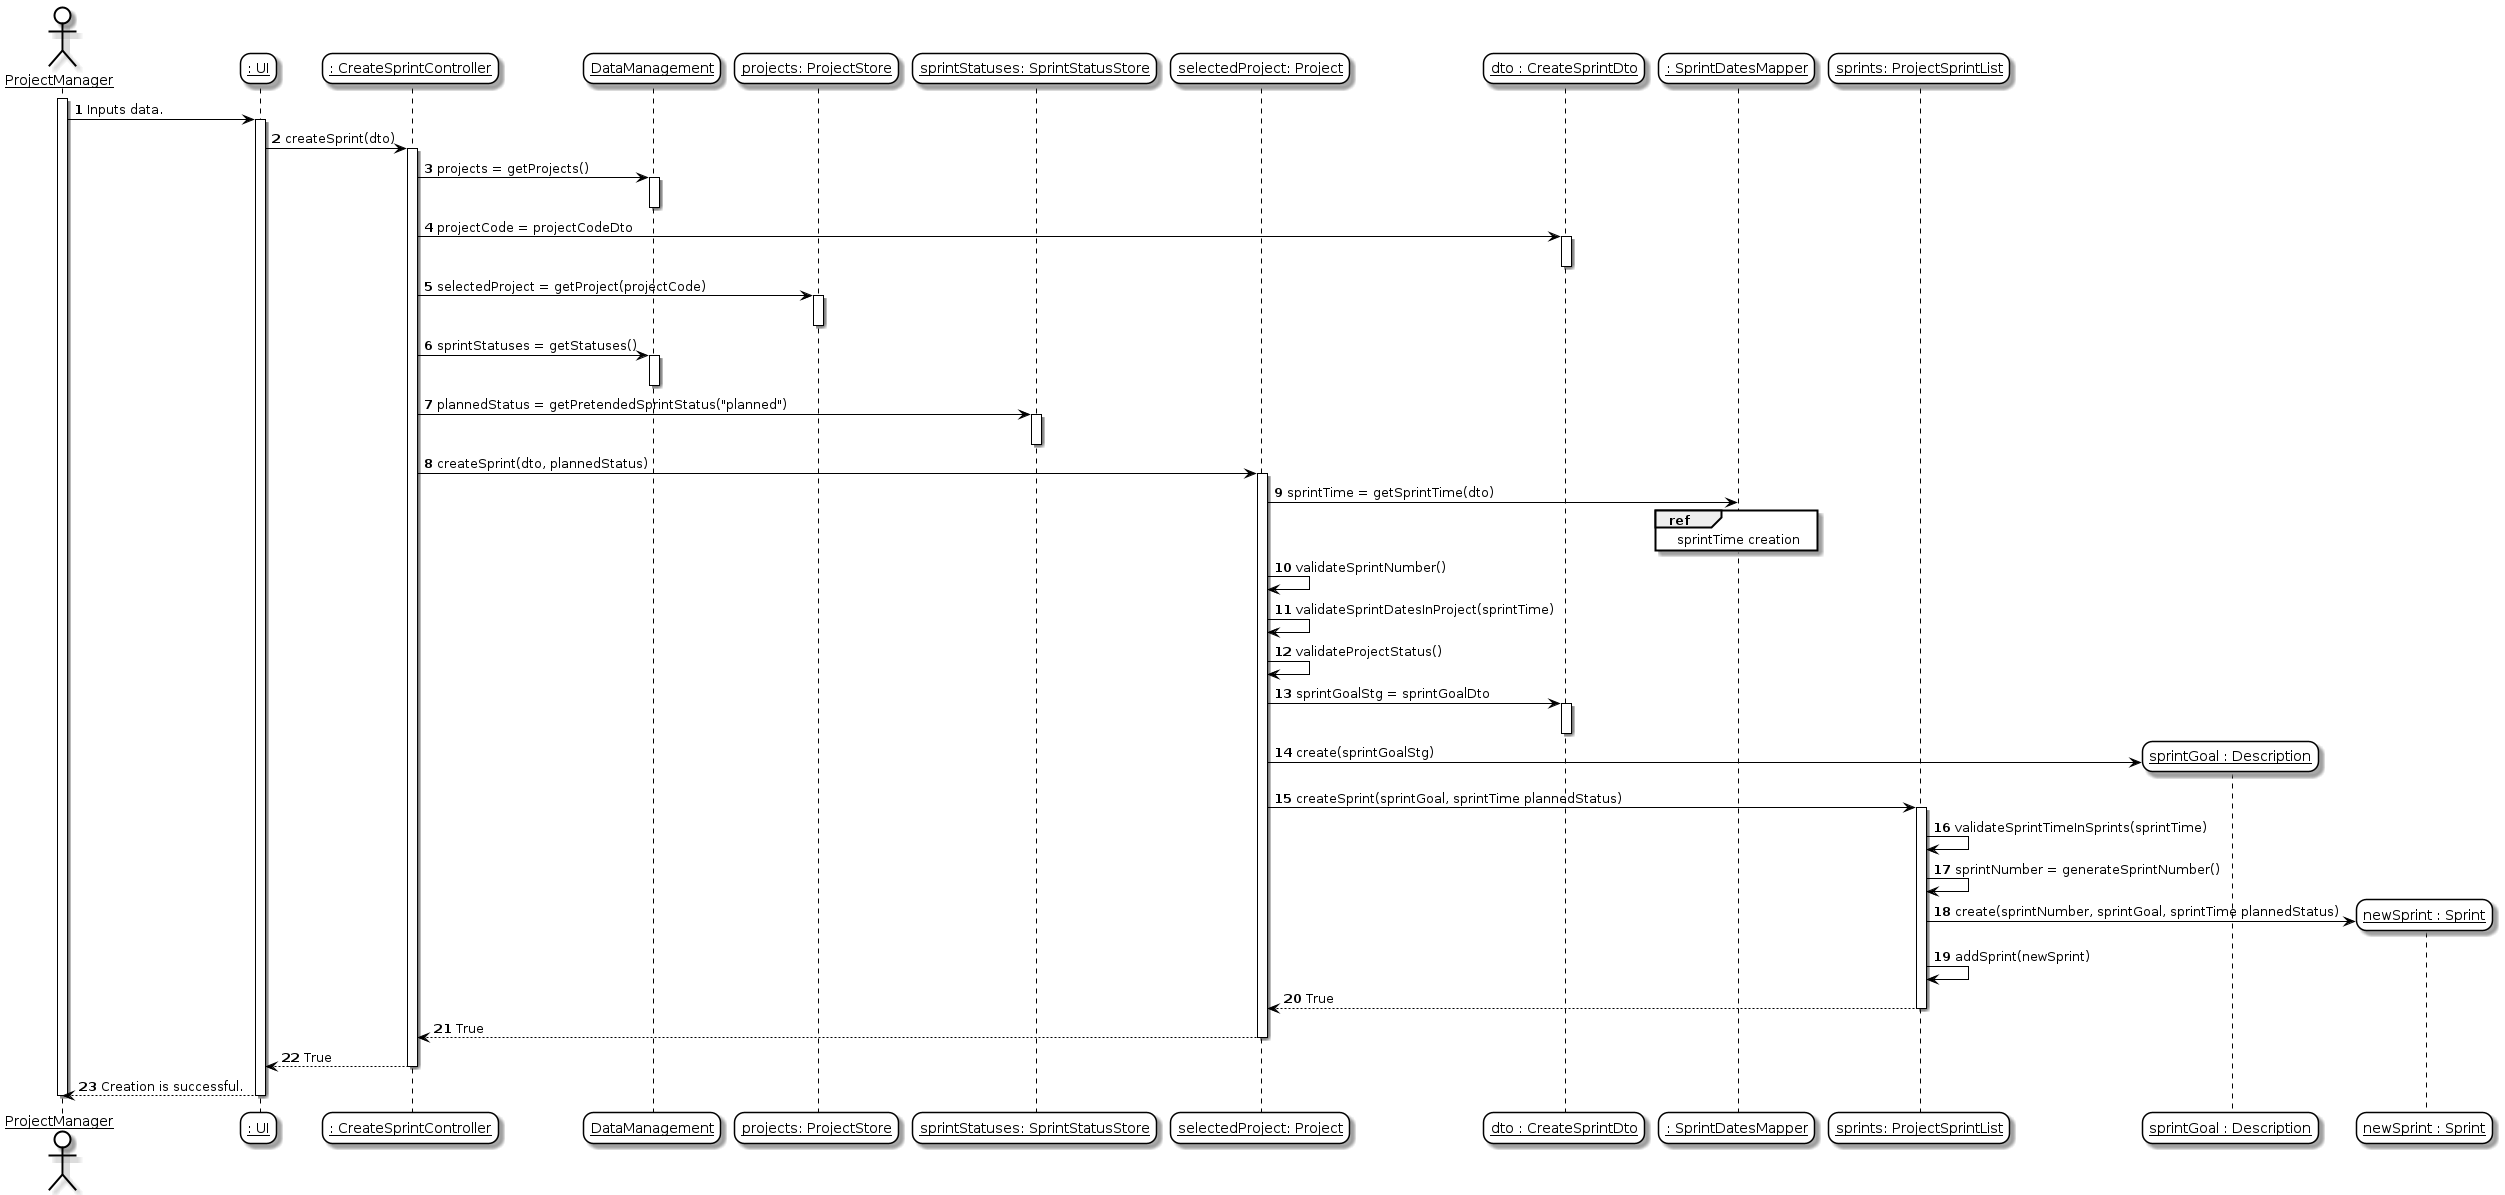

The diagram above was rendered by PlantUML. Its source (embedded in the PNG):
@startuml
'https://plantuml.com/sequence-diagramskinparam sequenceArrowThickness 2
skinparam roundcorner 20
skinparam maxmessagesize 0
skinparam sequenceParticipant underline
skinparam sequence {
ArrowColor black
ActorBorderColor #black
LifeLineBorderColor black
LifeLineBackgroundColor white
ParticipantBorderColor black
ParticipantBackgroundColor #transparent
ParticipantFontName Aapex
ParticipantFontSize 14
ParticipantFontColor black
ActorBackgroundColor #transparent
ActorFontColor black
ActorFontSize 14
ActorFontName Aapex
}
autonumber

actor "ProjectManager" as SM

participant ": UI" as UI
participant ": CreateSprintController" as controller
participant DataManagement as dm
participant "projects: ProjectStore" as projects
participant "sprintStatuses: SprintStatusStore" as sprintStatuses
participant "selectedProject: Project" as project
participant "dto : CreateSprintDto" as dto
participant ": SprintDatesMapper" as mapper
participant "sprints: ProjectSprintList" as projectSprints

activate SM
    SM -> UI : Inputs data.
    activate UI
        UI -> controller : createSprint(dto)
        activate controller
            controller -> dm : projects = getProjects()
            activate dm
            deactivate dm
            controller -> dto : projectCode = projectCodeDto
            activate dto
            deactivate dto
            controller -> projects : selectedProject = getProject(projectCode)
            activate projects
            deactivate projects
            controller -> dm : sprintStatuses = getStatuses()
            activate dm
            deactivate dm
            controller -> sprintStatuses : plannedStatus = getPretendedSprintStatus("planned")
            activate sprintStatuses
            deactivate sprintStatuses
            controller -> project : createSprint(dto, plannedStatus)
            activate project
                project -> mapper : sprintTime = getSprintTime(dto)
                ref over mapper : sprintTime creation
                project -> project : validateSprintNumber()
                project -> project : validateSprintDatesInProject(sprintTime)
                project -> project : validateProjectStatus()
                project -> dto : sprintGoalStg = sprintGoalDto
                activate dto
                deactivate dto
                create participant "sprintGoal : Description" as sprintGoal
                project -> sprintGoal : create(sprintGoalStg)
                project -> projectSprints : createSprint(sprintGoal, sprintTime plannedStatus)
                activate projectSprints
                    projectSprints -> projectSprints : validateSprintTimeInSprints(sprintTime)
                    projectSprints -> projectSprints : sprintNumber = generateSprintNumber()
                    create participant "newSprint : Sprint" as sprint
                    projectSprints -> sprint : create(sprintNumber, sprintGoal, sprintTime plannedStatus)
                    projectSprints -> projectSprints : addSprint(newSprint)
                    projectSprints --> project : True
                deactivate projectSprints
                project --> controller : True
            deactivate project
            controller --> UI : True
        deactivate controller
        UI --> SM : Creation is successful.
    deactivate UI
deactivate SM
@enduml